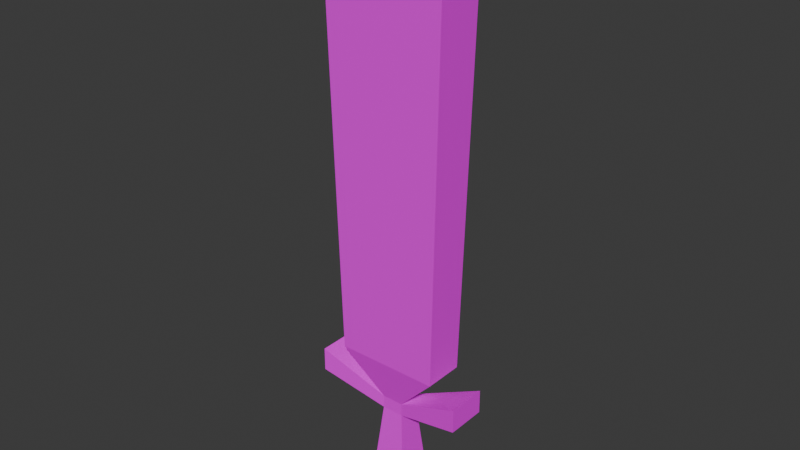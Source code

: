 # Source: Sword.blend  (saved by Blender 4.0.36; exported with 4.5.12 LTS)
import bpy
from mathutils import Matrix  # noqa: F401  (used for matrix-valued properties, if any)

bpy.ops.wm.read_factory_settings(use_empty=True)
scene = bpy.context.scene
scene.name = 'Scene'

# ---- collections
col_collection = bpy.data.collections.new('Collection'); scene.collection.children.link(col_collection)

# ---- images (referenced by path relative to the original .blend; pixels are not part of the script)
import os
ASSET_DIR = os.environ.get("B2B_ASSET_DIR", "")  # directory of the original .blend (textures are referenced by path, not embedded)
HERE = os.path.dirname(os.path.abspath(__file__))  # packed textures are extracted next to this script under _unpacked/

def load_image(name, relpath, width, height, colorspace="sRGB"):
    """Load a texture the original file referenced (path relative to the .blend, or extracted next to this script)."""
    p = next((c for c in (os.path.join(HERE, relpath), os.path.join(ASSET_DIR, relpath)) if relpath and os.path.exists(c)), "")
    if p:
        img = bpy.data.images.load(p, check_existing=True)
        img.name = name
    else:  # same state as the original file: an image datablock whose file is absent (Cycles renders it pink)
        img = bpy.data.images.new(name, width, height)
        img.source = "FILE"
        img.filepath = "//" + (relpath or name)
    img.colorspace_settings.name = colorspace
    return img
img_colorpalette_png = load_image('ColorPalette.png', 'ColorPalette.png', 1024, 1024, 'sRGB')

# ---- materials (node trees are filled in below, after node groups)
mat_material = bpy.data.materials.new('Material')
mat_material.use_transparent_shadow = False

# ---- material node trees
mat_material.use_nodes = True; mat_material.node_tree.nodes.clear()
_N = mat_material.node_tree.nodes; _L = mat_material.node_tree.links
n0 = _N.new('ShaderNodeBsdfPrincipled'); n0.name = 'Principled BSDF'; n0.location = (10, 300)
n0.inputs[3].default_value = 1.45
n1 = _N.new('ShaderNodeOutputMaterial'); n1.name = 'Material Output'; n1.location = (300, 300)
n2 = _N.new('ShaderNodeTexImage'); n2.name = 'Image Texture'; n2.location = (-353, 72)
n2.image = img_colorpalette_png
n2.interpolation = 'Closest'
_L.new(n0.outputs[0], n1.inputs[0])
_L.new(n2.outputs[0], n0.inputs[0])
n1.is_active_output = True

# ---- world
world_world = bpy.data.worlds.new('World'); scene.world = world_world
world_world.use_nodes = True; world_world.node_tree.nodes.clear()
_N = world_world.node_tree.nodes; _L = world_world.node_tree.links
n0 = _N.new('ShaderNodeOutputWorld'); n0.name = 'World Output'; n0.location = (300, 300)
n1 = _N.new('ShaderNodeBackground'); n1.name = 'Background'; n1.location = (10, 300)
n1.inputs[0].default_value = (0.05088, 0.05088, 0.05088, 1.0)
_L.new(n1.outputs[0], n0.inputs[0])
n0.is_active_output = True
world_world.color = (0.05088, 0.05088, 0.05088)
world_world.use_sun_shadow = False
world_world.sun_shadow_jitter_overblur = 0.0

# ---- meshes
me_cube_001 = bpy.data.meshes.new('Cube.001')
me_cube_001.from_pydata([(-1.0, -1.0, -1.0), (-0.5443, -0.5443, 3.722), (-1.0, 1.0, -1.0), (-0.5443, 0.5443, 3.722), (1.0, -1.0, -1.0), (0.5443, -0.5443, 3.722), (1.0, 1.0, -1.0), (0.5443, 0.5443, 3.722), (-0.5443, -0.5443, 4.366), (-0.5443, 0.5443, 4.366), (0.5443, 0.5443, 4.366), (0.5443, -0.5443, 4.366), (-1.0, 3.915, 4.652), (1.0, 3.915, 4.652), (1.0, -3.915, 4.652), (-1.0, -3.915, 4.652), (-1.0, 3.915, 5.835), (1.0, 3.915, 5.835), (1.0, -3.915, 5.835), (-1.0, -3.915, 5.835), (-1.0, -2.572, 6.551), (-1.0, 2.572, 6.551), (1.0, 2.572, 6.551), (1.0, -2.572, 6.551), (-1.175, -3.022, 25.11), (-1.175, 3.022, 25.11), (1.175, 3.022, 25.11), (1.175, -3.022, 25.11), (-1.49e-08, 1.788e-06, 27.89)], [], [(0, 1, 3, 2), (2, 3, 7, 6), (6, 7, 5, 4), (4, 5, 1, 0), (2, 6, 4, 0), (5, 7, 10, 11), (8, 11, 23, 20), (3, 1, 8, 9), (5, 11, 18, 14), (3, 9, 16, 12), (15, 14, 18, 19), (13, 12, 16, 17), (11, 8, 19, 18), (9, 10, 17, 16), (1, 5, 14, 15), (8, 1, 15, 19), (10, 7, 13, 17), (7, 3, 12, 13), (20, 23, 27, 24), (10, 9, 21, 22), (11, 10, 22, 23), (9, 8, 20, 21), (27, 26, 28), (22, 21, 25, 26), (23, 22, 26, 27), (21, 20, 24, 25), (25, 24, 28), (24, 27, 28), (26, 25, 28)])
_uv = me_cube_001.uv_layers.new(name='UVMap')
_uv.uv.foreach_set('vector', [0.9122, 0.6191, 0.9122, 0.6191, 0.9122, 0.6191, 0.9122, 0.6191, 0.9122, 0.6191, 0.9122, 0.6191, 0.9122, 0.6191, 0.9122, 0.6191, 0.9122, 0.6191, 0.9122, 0.6191, 0.9122, 0.6191, 0.9122, 0.6191, 0.9122, 0.6191, 0.9122, 0.6191, 0.9122, 0.6191, 0.9122, 0.6191, 0.9122, 0.6191, 0.9122, 0.6191, 0.9122, 0.6191, 0.9122, 0.6191, 0.614, 0.9503, 0.614, 0.9503, 0.614, 0.9503, 0.614, 0.9503, 0.7337, 0.9328, 0.7337, 0.9328, 0.7337, 0.9328, 0.7337, 0.9328, 0.614, 0.9503, 0.614, 0.9503, 0.614, 0.9503, 0.614, 0.9503, 0.614, 0.9503, 0.614, 0.9503, 0.614, 0.9503, 0.614, 0.9503, 0.614, 0.9503, 0.614, 0.9503, 0.614, 0.9503, 0.614, 0.9503, 0.614, 0.9503, 0.614, 0.9503, 0.614, 0.9503, 0.614, 0.9503, 0.614, 0.9503, 0.614, 0.9503, 0.614, 0.9503, 0.614, 0.9503, 0.614, 0.9503, 0.614, 0.9503, 0.614, 0.9503, 0.614, 0.9503, 0.614, 0.9503, 0.614, 0.9503, 0.614, 0.9503, 0.614, 0.9503, 0.614, 0.9503, 0.614, 0.9503, 0.614, 0.9503, 0.614, 0.9503, 0.614, 0.9503, 0.614, 0.9503, 0.614, 0.9503, 0.614, 0.9503, 0.614, 0.9503, 0.614, 0.9503, 0.614, 0.9503, 0.614, 0.9503, 0.614, 0.9503, 0.614, 0.9503, 0.614, 0.9503, 0.614, 0.9503, 0.7337, 0.9328, 0.7337, 0.9328, 0.7337, 0.9328, 0.7337, 0.9328, 0.7337, 0.9328, 0.7337, 0.9328, 0.7337, 0.9328, 0.7337, 0.9328, 0.7337, 0.9328, 0.7337, 0.9328, 0.7337, 0.9328, 0.7337, 0.9328, 0.7337, 0.9328, 0.7337, 0.9328, 0.7337, 0.9328, 0.7337, 0.9328, 0.7337, 0.9328, 0.7337, 0.9328, 0.7337, 0.9328, 0.7337, 0.9328, 0.7337, 0.9328, 0.7337, 0.9328, 0.7337, 0.9328, 0.7337, 0.9328, 0.7337, 0.9328, 0.7337, 0.9328, 0.7337, 0.9328, 0.7337, 0.9328, 0.7337, 0.9328, 0.7337, 0.9328, 0.7337, 0.9328, 0.6992, 0.9254, 0.6992, 0.9254, 0.6992, 0.9254, 0.7337, 0.9328, 0.7337, 0.9328, 0.7337, 0.9328, 0.7337, 0.9328, 0.7337, 0.9328, 0.7337, 0.9328])
me_cube_001.materials.append(mat_material)
me_cube_001.update()

# ---- objects
ob_sword = bpy.data.objects.new('Sword', me_cube_001)

# ---- transforms, parenting, visibility, modifiers, constraints
ob_sword.location = (0.0, -1.5, 0.0)
ob_sword.rotation_euler = (0.0, 0.0, 1.571)
ob_sword.scale = (0.1693, 0.1693, 0.1693)

# ---- collection membership
col_collection.objects.link(ob_sword)

# ---- scene / render settings (as saved in the file)
scene.frame_start = 1; scene.frame_end = 250; scene.frame_set(1)
scene.render.engine = 'BLENDER_EEVEE_NEXT'
scene.cycles.sampling_pattern = 'TABULATED_SOBOL'
bpy.context.view_layer.update()

# ---- added for rendering (the .blend has no active camera and no usable light): camera, sun
cam_auto = bpy.data.cameras.new('AutoCamera')
cam_auto.lens = 50.0
cam_auto.sensor_width = 36.0
cam_auto.clip_end = 1000.0
ob_auto_camera = bpy.data.objects.new('AutoCamera', cam_auto)
scene.collection.objects.link(ob_auto_camera)
ob_auto_camera.location = (4.70308, -7.1437, 6.03872)
ob_auto_camera.rotation_euler = (1.09748, -7.21219e-08, 0.694738)
scene.camera = ob_auto_camera
light_auto_sun = bpy.data.lights.new('AutoSun', 'SUN')
light_auto_sun.energy = 3.0
light_auto_sun.angle = 0.0523599
ob_auto_sun = bpy.data.objects.new('AutoSun', light_auto_sun)
scene.collection.objects.link(ob_auto_sun)
ob_auto_sun.rotation_euler = (0.872665, 0.174533, 0.523599)
bpy.context.view_layer.update()

